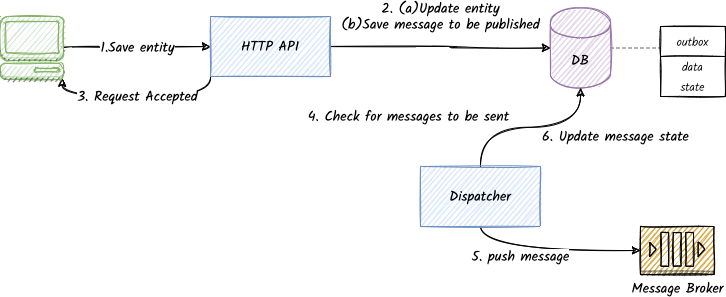

The diagram above was exported from draw.io. Its source (the exported page's mxGraphModel, read from the mxfile embedded in the PNG):
<mxGraphModel dx="946" dy="602" grid="1" gridSize="10" guides="1" tooltips="1" connect="1" arrows="1" fold="1" page="1" pageScale="1" pageWidth="1169" pageHeight="1654" math="0" shadow="0">
  <root>
    <mxCell id="o5WWg3YJLKkSMrnLdgI_-0" />
    <mxCell id="o5WWg3YJLKkSMrnLdgI_-1" parent="o5WWg3YJLKkSMrnLdgI_-0" />
    <mxCell id="o5WWg3YJLKkSMrnLdgI_-2" value="2. (a)Update entity&lt;br&gt;(b)Save message to be published" style="edgeStyle=orthogonalEdgeStyle;orthogonalLoop=1;jettySize=auto;html=1;curved=1;sketch=1;fontFamily=Kalam;fontSize=14;entryX=0;entryY=0.5;entryDx=0;entryDy=0;entryPerimeter=0;" edge="1" parent="o5WWg3YJLKkSMrnLdgI_-1" source="o5WWg3YJLKkSMrnLdgI_-4" target="o5WWg3YJLKkSMrnLdgI_-5">
      <mxGeometry x="-0.0068" y="30" relative="1" as="geometry">
        <Array as="points">
          <mxPoint x="520" y="140" />
          <mxPoint x="520" y="142" />
        </Array>
        <mxPoint as="offset" />
      </mxGeometry>
    </mxCell>
    <mxCell id="o5WWg3YJLKkSMrnLdgI_-3" value="3. Request Accepted" style="edgeStyle=orthogonalEdgeStyle;curved=1;sketch=1;orthogonalLoop=1;jettySize=auto;html=1;entryX=0.98;entryY=0.98;entryDx=0;entryDy=0;entryPerimeter=0;fontFamily=Kalam;fontSize=14;exitX=0;exitY=1;exitDx=0;exitDy=0;fillColor=#d5e8d4;strokeColor=#000000;fontColor=#000000;" edge="1" parent="o5WWg3YJLKkSMrnLdgI_-1" source="o5WWg3YJLKkSMrnLdgI_-4" target="o5WWg3YJLKkSMrnLdgI_-8">
      <mxGeometry relative="1" as="geometry">
        <Array as="points">
          <mxPoint x="280" y="190" />
          <mxPoint x="132" y="190" />
        </Array>
      </mxGeometry>
    </mxCell>
    <mxCell id="o5WWg3YJLKkSMrnLdgI_-4" value="HTTP API" style="rounded=0;whiteSpace=wrap;html=1;sketch=1;fillColor=#dae8fc;strokeColor=#6c8ebf;fontFamily=Kalam;fontSize=14;" vertex="1" parent="o5WWg3YJLKkSMrnLdgI_-1">
      <mxGeometry x="280" y="110" width="120" height="60" as="geometry" />
    </mxCell>
    <mxCell id="ii17ZF8SV6_YdSkGh1lM-4" style="edgeStyle=orthogonalEdgeStyle;rounded=0;orthogonalLoop=1;jettySize=auto;html=1;entryX=0;entryY=0.05;entryDx=0;entryDy=0;entryPerimeter=0;fontFamily=Kalam;endArrow=none;endFill=0;dashed=1;fillColor=#f5f5f5;strokeColor=#666666;" edge="1" parent="o5WWg3YJLKkSMrnLdgI_-1" source="o5WWg3YJLKkSMrnLdgI_-5" target="ii17ZF8SV6_YdSkGh1lM-2">
      <mxGeometry relative="1" as="geometry" />
    </mxCell>
    <mxCell id="o5WWg3YJLKkSMrnLdgI_-5" value="DB" style="shape=cylinder3;whiteSpace=wrap;html=1;boundedLbl=1;backgroundOutline=1;size=15;sketch=1;fillColor=#e1d5e7;strokeColor=#9673a6;fontFamily=Kalam;fontSize=14;" vertex="1" parent="o5WWg3YJLKkSMrnLdgI_-1">
      <mxGeometry x="620" y="101.5" width="60" height="80" as="geometry" />
    </mxCell>
    <mxCell id="o5WWg3YJLKkSMrnLdgI_-6" value="1.Save entity" style="endArrow=classic;html=1;entryX=0;entryY=0.5;entryDx=0;entryDy=0;curved=1;sketch=1;fontFamily=Kalam;fontSize=14;exitX=1;exitY=0.5;exitDx=0;exitDy=0;exitPerimeter=0;" edge="1" parent="o5WWg3YJLKkSMrnLdgI_-1" source="o5WWg3YJLKkSMrnLdgI_-8" target="o5WWg3YJLKkSMrnLdgI_-4">
      <mxGeometry width="50" height="50" relative="1" as="geometry">
        <mxPoint x="120" y="140" as="sourcePoint" />
        <mxPoint x="170" y="120" as="targetPoint" />
      </mxGeometry>
    </mxCell>
    <mxCell id="o5WWg3YJLKkSMrnLdgI_-7" value="Message Broker" style="outlineConnect=0;dashed=0;verticalLabelPosition=bottom;verticalAlign=top;align=center;html=1;shape=mxgraph.aws3.queue;fillColor=#D9A741;gradientColor=none;sketch=1;fontFamily=Kalam;fontSize=14;" vertex="1" parent="o5WWg3YJLKkSMrnLdgI_-1">
      <mxGeometry x="710" y="320" width="73.5" height="48" as="geometry" />
    </mxCell>
    <mxCell id="o5WWg3YJLKkSMrnLdgI_-8" value="" style="outlineConnect=0;dashed=0;verticalLabelPosition=bottom;verticalAlign=top;align=center;html=1;shape=mxgraph.aws3.management_console;fillColor=#d5e8d4;fontFamily=Kalam;fontSize=14;sketch=1;strokeColor=#82b366;" vertex="1" parent="o5WWg3YJLKkSMrnLdgI_-1">
      <mxGeometry x="70" y="110" width="63" height="63" as="geometry" />
    </mxCell>
    <mxCell id="o5WWg3YJLKkSMrnLdgI_-9" value="4. Check for messages to be sent" style="edgeStyle=orthogonalEdgeStyle;curved=1;sketch=1;orthogonalLoop=1;jettySize=auto;html=1;fontFamily=Kalam;fontSize=14;fontColor=#000000;strokeColor=#000000;entryX=0.5;entryY=1;entryDx=0;entryDy=0;entryPerimeter=0;exitX=0.5;exitY=0;exitDx=0;exitDy=0;" edge="1" parent="o5WWg3YJLKkSMrnLdgI_-1" source="o5WWg3YJLKkSMrnLdgI_-11" target="o5WWg3YJLKkSMrnLdgI_-5">
      <mxGeometry x="-0.4721" y="81" relative="1" as="geometry">
        <mxPoint x="950" y="260" as="targetPoint" />
        <Array as="points" />
        <mxPoint x="-80" y="70" as="offset" />
      </mxGeometry>
    </mxCell>
    <mxCell id="o5WWg3YJLKkSMrnLdgI_-10" value="5. push message" style="edgeStyle=orthogonalEdgeStyle;curved=1;sketch=1;orthogonalLoop=1;jettySize=auto;html=1;entryX=0;entryY=0.5;entryDx=0;entryDy=0;entryPerimeter=0;fontFamily=Kalam;fontSize=14;fontColor=#000000;strokeColor=#000000;exitX=0.5;exitY=1;exitDx=0;exitDy=0;" edge="1" parent="o5WWg3YJLKkSMrnLdgI_-1" source="o5WWg3YJLKkSMrnLdgI_-11" target="o5WWg3YJLKkSMrnLdgI_-7">
      <mxGeometry x="-0.3043" y="-6" relative="1" as="geometry">
        <mxPoint as="offset" />
      </mxGeometry>
    </mxCell>
    <mxCell id="o5WWg3YJLKkSMrnLdgI_-11" value="Dispatcher" style="rounded=0;whiteSpace=wrap;html=1;sketch=1;fontFamily=Kalam;fontSize=14;fillColor=#dae8fc;strokeColor=#6c8ebf;" vertex="1" parent="o5WWg3YJLKkSMrnLdgI_-1">
      <mxGeometry x="490" y="260" width="120" height="60" as="geometry" />
    </mxCell>
    <mxCell id="o5WWg3YJLKkSMrnLdgI_-12" value="6. Update message state" style="text;html=1;align=center;verticalAlign=middle;resizable=0;points=[];autosize=1;strokeColor=none;fillColor=none;rounded=1;fontFamily=Kalam;fontSize=14;fontColor=#000000;labelBackgroundColor=rgba(255, 255, 255, 1);endArrow=classic;sketch=1;" vertex="1" parent="o5WWg3YJLKkSMrnLdgI_-1">
      <mxGeometry x="610" y="220" width="150" height="20" as="geometry" />
    </mxCell>
    <mxCell id="ii17ZF8SV6_YdSkGh1lM-0" value="outbox" style="swimlane;fontStyle=0;childLayout=stackLayout;horizontal=1;startSize=30;horizontalStack=0;resizeParent=1;resizeParentMax=0;resizeLast=0;collapsible=1;marginBottom=0;sketch=1;fontFamily=Kalam Light;" vertex="1" parent="o5WWg3YJLKkSMrnLdgI_-1">
      <mxGeometry x="730" y="120" width="64.82" height="70" as="geometry">
        <mxRectangle x="720" y="80" width="50" height="30" as="alternateBounds" />
      </mxGeometry>
    </mxCell>
    <mxCell id="ii17ZF8SV6_YdSkGh1lM-1" value="data" style="text;strokeColor=none;fillColor=none;align=center;verticalAlign=middle;spacingLeft=4;spacingRight=4;overflow=hidden;points=[[0,0.5],[1,0.5]];portConstraint=eastwest;rotatable=0;fontFamily=Kalam Light;" vertex="1" parent="ii17ZF8SV6_YdSkGh1lM-0">
      <mxGeometry y="30" width="64.82" height="20" as="geometry" />
    </mxCell>
    <mxCell id="ii17ZF8SV6_YdSkGh1lM-2" value="state" style="text;strokeColor=none;fillColor=none;align=center;verticalAlign=middle;spacingLeft=4;spacingRight=4;overflow=hidden;points=[[0,0.5],[1,0.5]];portConstraint=eastwest;rotatable=0;fontFamily=Kalam Light;" vertex="1" parent="ii17ZF8SV6_YdSkGh1lM-0">
      <mxGeometry y="50" width="64.82" height="20" as="geometry" />
    </mxCell>
  </root>
</mxGraphModel>